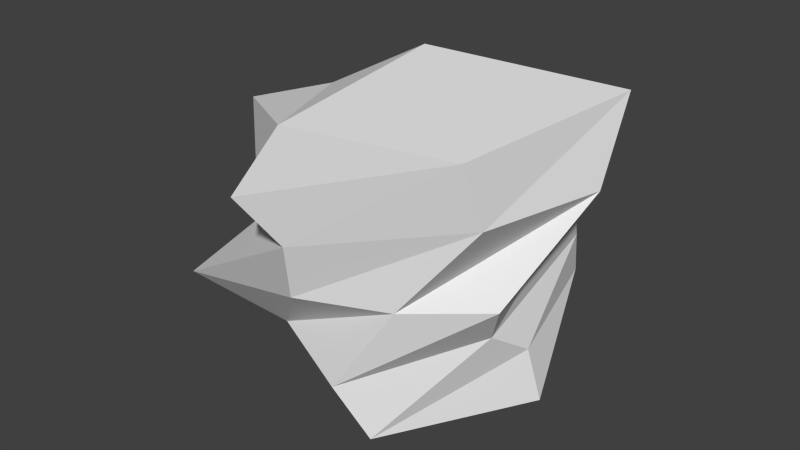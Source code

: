 # Source: asteroid_3.blend  (saved by Blender 2.64.2; exported with 4.5.12 LTS)
import bpy
from mathutils import Matrix  # noqa: F401  (used for matrix-valued properties, if any)

bpy.ops.wm.read_factory_settings(use_empty=True)
scene = bpy.context.scene
scene.name = 'Scene'

# ---- collections
col_collection_14 = bpy.data.collections.new('Collection 14'); scene.collection.children.link(col_collection_14)

# ---- world
world_world = bpy.data.worlds.new('World'); scene.world = world_world
world_world.color = (0.05088, 0.05088, 0.05088)
world_world.use_sun_shadow = False
world_world.sun_shadow_jitter_overblur = 0.0
world_world.cycles.sampling_method = 'MANUAL'
world_world.cycles.sample_map_resolution = 256

# ---- meshes
me_icosphere_002 = bpy.data.meshes.new('Icosphere.002')
me_icosphere_002.from_pydata([(0.01796, 6.297, -0.0001296), (3.398, 2.219, -2.551), (-1.259, 2.034, -4.034), (-5.14, 2.679, 0.0004638), (-1.226, 2.069, 4.037), (3.847, 2.538, 2.944), (1.239, -2.087, -4.02), (-4.808, -3.04, -3.611), (-4.89, -3.176, 3.746), (1.802, -3.074, 5.814), (5.785, -3.052, 0.003411), (-0.01471, -6.406, -0.005955), (2.232, 4.782, -1.696), (1.461, 3.06, -4.713), (-0.8837, 4.871, -2.862), (2.626, 5.487, 2.003), (4.768, 3.117, 0.005747), (-3.878, 3.109, -2.961), (-2.64, 4.452, 0.004471), (-4.537, 3.648, 3.471), (-0.8571, 4.797, 2.809), (1.427, 2.946, 4.542), (4.999, -0.009195, 1.677), (4.634, -0.05308, -1.564), (3.476, 0.002159, -4.971), (-0.01508, -0.001621, -6.047), (-3.481, 0.001234, -5.044), (-4.803, -0.008412, -1.65), (-5.481, -0.0002798, 1.861), (-3.012, -0.02579, 4.331), (0.002974, 0.009883, 6.636), (3.152, -0.00675, 4.553), (3.9, -3.128, -2.955), (-1.625, -3.386, -5.217), (-4.863, -3.137, -0.00035), (-1.716, -3.529, 5.378), (4.162, -3.307, 3.153), (3.086, -5.195, -4.207e-05), (0.6418, -4.027, -2.235), (-3.387, -7.03, -2.589), (-2.69, -5.529, 2.045), (0.9811, -5.301, 3.121)], [], [(0, 12, 14), (1, 12, 16), (0, 14, 18), (0, 18, 20), (0, 20, 15), (1, 16, 23), (2, 13, 25), (3, 17, 27), (4, 19, 29), (5, 21, 31), (1, 23, 24), (2, 25, 26), (3, 27, 28), (4, 29, 30), (5, 31, 22), (6, 32, 38), (7, 33, 39), (8, 34, 40), (9, 35, 41), (10, 36, 37), (14, 13, 2), (14, 12, 13), (12, 1, 13), (16, 15, 5), (16, 12, 15), (12, 0, 15), (18, 17, 3), (18, 14, 17), (14, 2, 17), (20, 19, 4), (20, 18, 19), (18, 3, 19), (15, 21, 5), (15, 20, 21), (20, 4, 21), (23, 22, 10), (23, 16, 22), (16, 5, 22), (25, 24, 6), (25, 13, 24), (13, 1, 24), (27, 26, 7), (27, 17, 26), (17, 2, 26), (29, 28, 8), (29, 19, 28), (19, 3, 28), (31, 30, 9), (31, 21, 30), (21, 4, 30), (24, 32, 6), (24, 23, 32), (23, 10, 32), (26, 33, 7), (26, 25, 33), (25, 6, 33), (28, 34, 8), (28, 27, 34), (27, 7, 34), (30, 35, 9), (30, 29, 35), (29, 8, 35), (22, 36, 10), (22, 31, 36), (31, 9, 36), (38, 37, 11), (38, 32, 37), (32, 10, 37), (39, 38, 11), (39, 33, 38), (33, 6, 38), (40, 39, 11), (40, 34, 39), (34, 7, 39), (41, 40, 11), (41, 35, 40), (35, 8, 40), (37, 41, 11), (37, 36, 41), (36, 9, 41)])
me_icosphere_002.use_remesh_preserve_volume = False
me_icosphere_002.use_remesh_preserve_attributes = False
me_icosphere_002.use_mirror_vertex_groups = False
me_icosphere_002.update()

# ---- objects
ob_icosphere_002 = bpy.data.objects.new('Icosphere.002', me_icosphere_002)

# ---- transforms, parenting, visibility, modifiers, constraints
ob_icosphere_002.location = (0.0, 0.0, 0.0)
ob_icosphere_002.lineart.crease_threshold = 0.0
_m = ob_icosphere_002.modifiers.new('Smooth', 'SMOOTH')
_m = ob_icosphere_002.modifiers.new('SimpleDeform', 'SIMPLE_DEFORM')
_m.deform_method = 'STRETCH'
_m.deform_axis = 'Z'
_m.factor = 0.3788
_m.angle = 0.3788
_m = ob_icosphere_002.modifiers.new('SimpleDeform.001', 'SIMPLE_DEFORM')
_m.deform_axis = 'Z'
_m.factor = 3.0
_m.angle = 3.0

# ---- collection membership
col_collection_14.objects.link(ob_icosphere_002)

# ---- scene / render settings (as saved in the file)
scene.frame_start = 1; scene.frame_end = 250; scene.frame_set(167)
scene.render.engine = 'BLENDER_EEVEE_NEXT'
scene.render.image_settings.color_mode = 'RGB'
scene.render.image_settings.compression = 90
scene.render.resolution_percentage = 50
scene.render.dither_intensity = 0.0
scene.render.bake_margin = 2
scene.render.bake_bias = 0.0
scene.cycles.use_denoising = False
scene.cycles.samples = 10
scene.cycles.sampling_pattern = 'TABULATED_SOBOL'
scene.cycles.light_sampling_threshold = 0.0
scene.cycles.use_adaptive_sampling = False
scene.cycles.use_light_tree = False
scene.cycles.blur_glossy = 0.0
scene.cycles.volume_bounces = 1
scene.cycles.pixel_filter_type = 'GAUSSIAN'
scene.cycles.sample_clamp_indirect = 0.0
scene.view_settings.view_transform = 'Standard'
bpy.context.view_layer.update()

# ---- added for rendering (the .blend has no active camera and no usable light): camera, sun
cam_auto = bpy.data.cameras.new('AutoCamera')
cam_auto.lens = 50.0
cam_auto.sensor_width = 36.0
cam_auto.clip_end = 1000.0
ob_auto_camera = bpy.data.objects.new('AutoCamera', cam_auto)
scene.collection.objects.link(ob_auto_camera)
ob_auto_camera.location = (20.5535, -25.6477, 16.9342)
ob_auto_camera.rotation_euler = (1.09748, -7.21219e-08, 0.694738)
scene.camera = ob_auto_camera
light_auto_sun = bpy.data.lights.new('AutoSun', 'SUN')
light_auto_sun.energy = 3.0
light_auto_sun.angle = 0.0523599
ob_auto_sun = bpy.data.objects.new('AutoSun', light_auto_sun)
scene.collection.objects.link(ob_auto_sun)
ob_auto_sun.rotation_euler = (0.872665, 0.174533, 0.523599)
bpy.context.view_layer.update()
